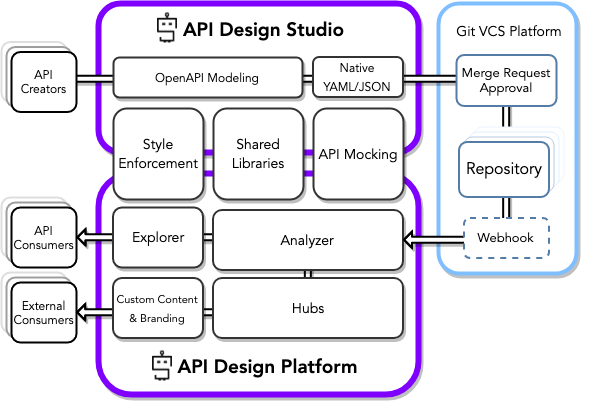

The diagram above was exported from draw.io. Its source (the exported page's mxGraphModel, read from the mxfile embedded in the PNG):
<mxGraphModel dx="1182" dy="1883" grid="1" gridSize="5" guides="1" tooltips="1" connect="1" arrows="1" fold="1" page="1" pageScale="1" pageWidth="850" pageHeight="1100" math="0" shadow="0">
  <root>
    <mxCell id="0" />
    <mxCell id="1" parent="0" />
    <mxCell id="1BHitK4nDOILm1pervxw-5" value="&lt;br style=&quot;font-size: 15px&quot;&gt;" style="rounded=1;whiteSpace=wrap;html=1;fillColor=#ffffff;strokeWidth=6;strokeColor=#7F00FF;fontFamily=Avenir;fontSize=15;shadow=1;gradientColor=none;" parent="1" vertex="1">
      <mxGeometry x="107" y="-1095" width="320" height="149" as="geometry" />
    </mxCell>
    <mxCell id="1BHitK4nDOILm1pervxw-4" value="" style="rounded=1;whiteSpace=wrap;html=1;strokeWidth=6;fillColor=#ffffff;strokeColor=#7F00FF;labelBackgroundColor=none;labelBorderColor=none;shadow=1;" parent="1" vertex="1">
      <mxGeometry x="107" y="-925" width="320" height="221" as="geometry" />
    </mxCell>
    <mxCell id="1BHitK4nDOILm1pervxw-28" value="" style="rounded=1;whiteSpace=wrap;html=1;strokeWidth=4;fillColor=#ffffff;strokeColor=#80BFFF;labelBackgroundColor=none;labelBorderColor=none;shadow=1;comic=0;" parent="1" vertex="1">
      <mxGeometry x="447" y="-1095" width="138" height="270" as="geometry" />
    </mxCell>
    <mxCell id="1BHitK4nDOILm1pervxw-17" value="&lt;p&gt;&lt;font style=&quot;font-size: 14px&quot;&gt;Git VCS Platform&lt;/font&gt;&lt;/p&gt;" style="text;html=1;strokeColor=none;fillColor=none;align=center;verticalAlign=middle;whiteSpace=wrap;rounded=0;fontStyle=0;fontFamily=Avenir;fontSize=19;" parent="1" vertex="1">
      <mxGeometry x="427.5" y="-1079" width="180" height="20" as="geometry" />
    </mxCell>
    <mxCell id="Bq4qxDadQeQC2L9vhza8-7" value="" style="shape=flexArrow;endArrow=block;html=1;strokeWidth=2;fontFamily=Avenir;fontSize=19;width=5;endSize=2;endWidth=8;endFill=0;edgeStyle=orthogonalEdgeStyle;fillColor=#ffffff;shadow=1;comic=0;exitX=0.492;exitY=0.5;exitDx=0;exitDy=0;exitPerimeter=0;" edge="1" parent="1" source="Bq4qxDadQeQC2L9vhza8-21" target="1BHitK4nDOILm1pervxw-38">
      <mxGeometry width="50" height="50" relative="1" as="geometry">
        <mxPoint x="42" y="-1086.5" as="sourcePoint" />
        <mxPoint x="37" y="-931.5" as="targetPoint" />
        <Array as="points" />
      </mxGeometry>
    </mxCell>
    <mxCell id="Bq4qxDadQeQC2L9vhza8-16" value="" style="group;strokeWidth=1;strokeColor=none;" vertex="1" connectable="0" parent="1">
      <mxGeometry x="10" y="-901" width="75" height="70" as="geometry" />
    </mxCell>
    <mxCell id="1BHitK4nDOILm1pervxw-27" value="API Consumer&lt;br&gt;" style="rounded=1;whiteSpace=wrap;html=1;strokeWidth=2;strokeColor=#DEDEDE;" parent="Bq4qxDadQeQC2L9vhza8-16" vertex="1">
      <mxGeometry width="65" height="60" as="geometry" />
    </mxCell>
    <mxCell id="1BHitK4nDOILm1pervxw-37" value="API Consumer&lt;br&gt;" style="rounded=1;whiteSpace=wrap;html=1;strokeWidth=2;strokeColor=#9E9E9E;" parent="Bq4qxDadQeQC2L9vhza8-16" vertex="1">
      <mxGeometry x="5" y="5" width="65" height="60" as="geometry" />
    </mxCell>
    <mxCell id="1BHitK4nDOILm1pervxw-38" value="API Consumers&lt;br&gt;" style="rounded=1;whiteSpace=wrap;html=1;strokeWidth=2;strokeColor=#000000;fontFamily=Avenir;" parent="Bq4qxDadQeQC2L9vhza8-16" vertex="1">
      <mxGeometry x="10" y="10" width="65" height="60" as="geometry" />
    </mxCell>
    <mxCell id="Bq4qxDadQeQC2L9vhza8-17" value="" style="group;strokeWidth=1;strokeColor=none;" vertex="1" connectable="0" parent="1">
      <mxGeometry x="10" y="-826" width="75" height="70" as="geometry" />
    </mxCell>
    <mxCell id="1BHitK4nDOILm1pervxw-40" value="API Consumer&lt;br&gt;" style="rounded=1;whiteSpace=wrap;html=1;strokeWidth=2;strokeColor=#DEDEDE;" parent="Bq4qxDadQeQC2L9vhza8-17" vertex="1">
      <mxGeometry width="65" height="60" as="geometry" />
    </mxCell>
    <mxCell id="1BHitK4nDOILm1pervxw-41" value="API Consumer&lt;br&gt;" style="rounded=1;whiteSpace=wrap;html=1;strokeWidth=2;strokeColor=#9E9E9E;" parent="Bq4qxDadQeQC2L9vhza8-17" vertex="1">
      <mxGeometry x="5" y="5" width="65" height="60" as="geometry" />
    </mxCell>
    <mxCell id="1BHitK4nDOILm1pervxw-42" value="External Consumers&lt;br&gt;" style="rounded=1;whiteSpace=wrap;html=1;strokeWidth=2;strokeColor=#000000;fontFamily=Avenir;" parent="Bq4qxDadQeQC2L9vhza8-17" vertex="1">
      <mxGeometry x="10" y="10" width="65" height="60" as="geometry" />
    </mxCell>
    <mxCell id="Bq4qxDadQeQC2L9vhza8-23" value="" style="shape=flexArrow;endArrow=block;html=1;strokeWidth=2;fontFamily=Avenir;fontSize=19;width=5;endSize=2;endWidth=8;endFill=0;edgeStyle=orthogonalEdgeStyle;fillColor=#ffffff;shadow=1;comic=0;entryX=1;entryY=0.5;entryDx=0;entryDy=0;exitX=0.502;exitY=0.5;exitDx=0;exitDy=0;exitPerimeter=0;" edge="1" parent="1" source="Bq4qxDadQeQC2L9vhza8-21" target="1BHitK4nDOILm1pervxw-42">
      <mxGeometry width="50" height="50" relative="1" as="geometry">
        <mxPoint x="-21.833333333333258" y="-796.6666666666665" as="sourcePoint" />
        <mxPoint x="32.5" y="-736.5" as="targetPoint" />
        <Array as="points">
          <mxPoint x="316.5" y="-860.5" />
          <mxPoint x="316.5" y="-785.5" />
        </Array>
      </mxGeometry>
    </mxCell>
    <mxCell id="Bq4qxDadQeQC2L9vhza8-22" value="&lt;font style=&quot;font-size: 14px&quot;&gt;Hubs&lt;/font&gt;" style="rounded=1;whiteSpace=wrap;html=1;fontFamily=Avenir;strokeWidth=2;fillColor=#ffffff;strokeColor=#333333;fontSize=16;shadow=1;" vertex="1" parent="1">
      <mxGeometry x="221.5" y="-820.5" width="190" height="60" as="geometry" />
    </mxCell>
    <mxCell id="1BHitK4nDOILm1pervxw-7" value="&lt;font style=&quot;font-size: 14px&quot;&gt;Analyzer&lt;/font&gt;" style="rounded=1;whiteSpace=wrap;html=1;fontFamily=Avenir;strokeWidth=2;fillColor=#ffffff;strokeColor=#333333;fontSize=16;shadow=1;" parent="1" vertex="1">
      <mxGeometry x="221.5" y="-888.5" width="190" height="60" as="geometry" />
    </mxCell>
    <mxCell id="Bq4qxDadQeQC2L9vhza8-43" value="" style="shape=flexArrow;endArrow=block;html=1;strokeWidth=2;fontFamily=Avenir;fontSize=19;width=5;endSize=2;endWidth=8;endFill=0;edgeStyle=orthogonalEdgeStyle;fillColor=#ffffff;shadow=1;comic=0;exitX=0.638;exitY=0.506;exitDx=0;exitDy=0;exitPerimeter=0;" edge="1" parent="1" source="1BHitK4nDOILm1pervxw-36" target="1BHitK4nDOILm1pervxw-7">
      <mxGeometry width="50" height="50" relative="1" as="geometry">
        <mxPoint x="-13" y="-1066.8333333333333" as="sourcePoint" />
        <mxPoint x="20" y="-860.1666666666665" as="targetPoint" />
        <Array as="points">
          <mxPoint x="61" y="-1020" />
          <mxPoint x="515" y="-1020" />
          <mxPoint x="515" y="-859" />
        </Array>
      </mxGeometry>
    </mxCell>
    <mxCell id="1BHitK4nDOILm1pervxw-16" value="Webhook" style="rounded=1;whiteSpace=wrap;html=1;fillColor=#ffffff;strokeColor=#537CA6;strokeWidth=2;fontFamily=Avenir;fontSize=13;shadow=0;dashed=1;" parent="1" vertex="1">
      <mxGeometry x="472.5" y="-880.5" width="85" height="40" as="geometry" />
    </mxCell>
    <mxCell id="Bq4qxDadQeQC2L9vhza8-4" value="" style="group" vertex="1" connectable="0" parent="1">
      <mxGeometry x="467.5" y="-971.5" width="105" height="70" as="geometry" />
    </mxCell>
    <mxCell id="1BHitK4nDOILm1pervxw-32" value="Repository" style="rounded=1;whiteSpace=wrap;html=1;fillColor=#ffffff;strokeColor=#EBF4FF;" parent="Bq4qxDadQeQC2L9vhza8-4" vertex="1">
      <mxGeometry x="15" width="90" height="55" as="geometry" />
    </mxCell>
    <mxCell id="1BHitK4nDOILm1pervxw-31" value="Repository" style="rounded=1;whiteSpace=wrap;html=1;fillColor=#ffffff;strokeColor=#E0F0FF;" parent="Bq4qxDadQeQC2L9vhza8-4" vertex="1">
      <mxGeometry x="10" y="5" width="90" height="55" as="geometry" />
    </mxCell>
    <mxCell id="1BHitK4nDOILm1pervxw-30" value="Repository" style="rounded=1;whiteSpace=wrap;html=1;fillColor=#ffffff;strokeColor=#B3CAE3;" parent="Bq4qxDadQeQC2L9vhza8-4" vertex="1">
      <mxGeometry x="5" y="10" width="90" height="55" as="geometry" />
    </mxCell>
    <mxCell id="1BHitK4nDOILm1pervxw-29" value="Repository" style="rounded=1;whiteSpace=wrap;html=1;fillColor=#ffffff;strokeColor=#537CA6;strokeWidth=2;fontFamily=Avenir;fontSize=16;shadow=0;" parent="Bq4qxDadQeQC2L9vhza8-4" vertex="1">
      <mxGeometry y="15" width="90" height="55" as="geometry" />
    </mxCell>
    <mxCell id="Bq4qxDadQeQC2L9vhza8-35" value="Merge Request Approval" style="rounded=1;whiteSpace=wrap;html=1;fillColor=#ffffff;strokeColor=#537CA6;strokeWidth=2;fontFamily=Avenir;fontSize=13;shadow=0;" vertex="1" parent="1">
      <mxGeometry x="465" y="-1043.5" width="100" height="51" as="geometry" />
    </mxCell>
    <mxCell id="Bq4qxDadQeQC2L9vhza8-3" value="" style="group;strokeWidth=1;strokeColor=none;" vertex="1" connectable="0" parent="1">
      <mxGeometry x="10" y="-1056.5" width="75" height="70" as="geometry" />
    </mxCell>
    <mxCell id="1BHitK4nDOILm1pervxw-34" value="API Creator&lt;br&gt;" style="rounded=1;whiteSpace=wrap;html=1;strokeWidth=2;strokeColor=#DEDEDE;" parent="Bq4qxDadQeQC2L9vhza8-3" vertex="1">
      <mxGeometry width="65" height="60" as="geometry" />
    </mxCell>
    <mxCell id="1BHitK4nDOILm1pervxw-35" value="API Creator&lt;br&gt;" style="rounded=1;whiteSpace=wrap;html=1;strokeWidth=2;strokeColor=#9E9E9E;" parent="Bq4qxDadQeQC2L9vhza8-3" vertex="1">
      <mxGeometry x="5" y="5" width="65" height="60" as="geometry" />
    </mxCell>
    <mxCell id="1BHitK4nDOILm1pervxw-36" value="API Creators&lt;br&gt;" style="rounded=1;whiteSpace=wrap;html=1;strokeWidth=2;strokeColor=#000000;fontFamily=Avenir;" parent="Bq4qxDadQeQC2L9vhza8-3" vertex="1">
      <mxGeometry x="10" y="10" width="65" height="60" as="geometry" />
    </mxCell>
    <mxCell id="Bq4qxDadQeQC2L9vhza8-21" value="&lt;font style=&quot;font-size: 14px&quot;&gt;Explorer&lt;/font&gt;" style="rounded=1;whiteSpace=wrap;html=1;fontFamily=Avenir;strokeWidth=2;fillColor=#ffffff;strokeColor=#333333;fontSize=16;shadow=1;" vertex="1" parent="1">
      <mxGeometry x="121.5" y="-891" width="90" height="60" as="geometry" />
    </mxCell>
    <mxCell id="Bq4qxDadQeQC2L9vhza8-50" value="&lt;font style=&quot;font-size: 12px&quot;&gt;OpenAPI Modeling&lt;/font&gt;" style="rounded=1;whiteSpace=wrap;html=1;fontFamily=Avenir;strokeWidth=2;fillColor=#ffffff;strokeColor=#333333;fontSize=16;shadow=1;align=center;" vertex="1" parent="1">
      <mxGeometry x="122" y="-1041" width="189" height="40" as="geometry" />
    </mxCell>
    <mxCell id="Bq4qxDadQeQC2L9vhza8-44" value="&lt;font style=&quot;font-size: 14px&quot;&gt;Style Enforcement&lt;/font&gt;" style="rounded=1;whiteSpace=wrap;html=1;fontFamily=Avenir;strokeWidth=2;fillColor=#ffffff;strokeColor=#333333;fontSize=16;shadow=1;align=center;" vertex="1" parent="1">
      <mxGeometry x="122" y="-990" width="90" height="91" as="geometry" />
    </mxCell>
    <mxCell id="Bq4qxDadQeQC2L9vhza8-40" value="&lt;font style=&quot;font-size: 14px&quot;&gt;Shared Libraries&lt;/font&gt;" style="rounded=1;whiteSpace=wrap;html=1;fontFamily=Avenir;strokeWidth=2;fillColor=#ffffff;strokeColor=#333333;fontSize=16;shadow=1;align=center;" vertex="1" parent="1">
      <mxGeometry x="222" y="-990" width="90" height="91" as="geometry" />
    </mxCell>
    <mxCell id="Bq4qxDadQeQC2L9vhza8-55" value="&lt;span style=&quot;font-size: 14px&quot;&gt;API Mocking&lt;/span&gt;" style="rounded=1;whiteSpace=wrap;html=1;fontFamily=Avenir;strokeWidth=2;fillColor=#ffffff;strokeColor=#333333;fontSize=16;shadow=1;align=center;" vertex="1" parent="1">
      <mxGeometry x="322" y="-990" width="90" height="91" as="geometry" />
    </mxCell>
    <mxCell id="Bq4qxDadQeQC2L9vhza8-57" value="&lt;font style=&quot;font-size: 12px&quot;&gt;Native YAML/JSON&lt;/font&gt;" style="rounded=1;whiteSpace=wrap;html=1;fontFamily=Avenir;strokeWidth=2;fillColor=#ffffff;strokeColor=#333333;fontSize=16;shadow=1;align=center;" vertex="1" parent="1">
      <mxGeometry x="321.5" y="-1041.5" width="90" height="40" as="geometry" />
    </mxCell>
    <mxCell id="Bq4qxDadQeQC2L9vhza8-59" value="" style="group" vertex="1" connectable="0" parent="1">
      <mxGeometry x="161" y="-747.5" width="221" height="30" as="geometry" />
    </mxCell>
    <mxCell id="1BHitK4nDOILm1pervxw-8" value="&lt;span style=&quot;font-size: 19px&quot;&gt;&lt;b&gt;API Design Platform&lt;/b&gt;&lt;/span&gt;&lt;br style=&quot;font-size: 19px&quot;&gt;" style="text;html=1;strokeColor=none;fillColor=none;align=center;verticalAlign=middle;whiteSpace=wrap;rounded=0;fontFamily=Avenir;fontSize=19;fontStyle=0" parent="Bq4qxDadQeQC2L9vhza8-59" vertex="1">
      <mxGeometry x="10" y="4" width="211" height="22" as="geometry" />
    </mxCell>
    <mxCell id="Bq4qxDadQeQC2L9vhza8-41" value="" style="shape=image;verticalLabelPosition=bottom;labelBackgroundColor=#ffffff;verticalAlign=top;aspect=fixed;imageAspect=0;image=data:image/png,(base64 omitted: 3616 chars);" vertex="1" parent="Bq4qxDadQeQC2L9vhza8-59">
      <mxGeometry width="20" height="30" as="geometry" />
    </mxCell>
    <mxCell id="Bq4qxDadQeQC2L9vhza8-60" value="" style="group;fontStyle=0" vertex="1" connectable="0" parent="1">
      <mxGeometry x="166" y="-1085.5" width="211" height="30" as="geometry" />
    </mxCell>
    <mxCell id="Bq4qxDadQeQC2L9vhza8-42" value="" style="shape=image;verticalLabelPosition=bottom;labelBackgroundColor=#ffffff;verticalAlign=top;aspect=fixed;imageAspect=0;image=data:image/png,(base64 omitted: 3616 chars);" vertex="1" parent="Bq4qxDadQeQC2L9vhza8-60">
      <mxGeometry width="20" height="30" as="geometry" />
    </mxCell>
    <mxCell id="Bq4qxDadQeQC2L9vhza8-49" value="&lt;span style=&quot;font-size: 19px&quot;&gt;&lt;b&gt;API Design Studio&lt;/b&gt;&lt;/span&gt;&lt;br style=&quot;font-size: 19px&quot;&gt;" style="text;html=1;strokeColor=none;fillColor=none;align=center;verticalAlign=middle;whiteSpace=wrap;rounded=0;fontFamily=Avenir;fontSize=19;fontStyle=0" vertex="1" parent="Bq4qxDadQeQC2L9vhza8-60">
      <mxGeometry y="5.5" width="211" height="22" as="geometry" />
    </mxCell>
    <mxCell id="Bq4qxDadQeQC2L9vhza8-64" value="&lt;font style=&quot;font-size: 11px&quot;&gt;Custom Content &amp;amp; Branding&lt;/font&gt;" style="rounded=1;whiteSpace=wrap;html=1;fontFamily=Avenir;strokeWidth=2;fillColor=#ffffff;strokeColor=#333333;fontSize=16;shadow=1;" vertex="1" parent="1">
      <mxGeometry x="121.5" y="-820.5" width="90" height="60" as="geometry" />
    </mxCell>
  </root>
</mxGraphModel>